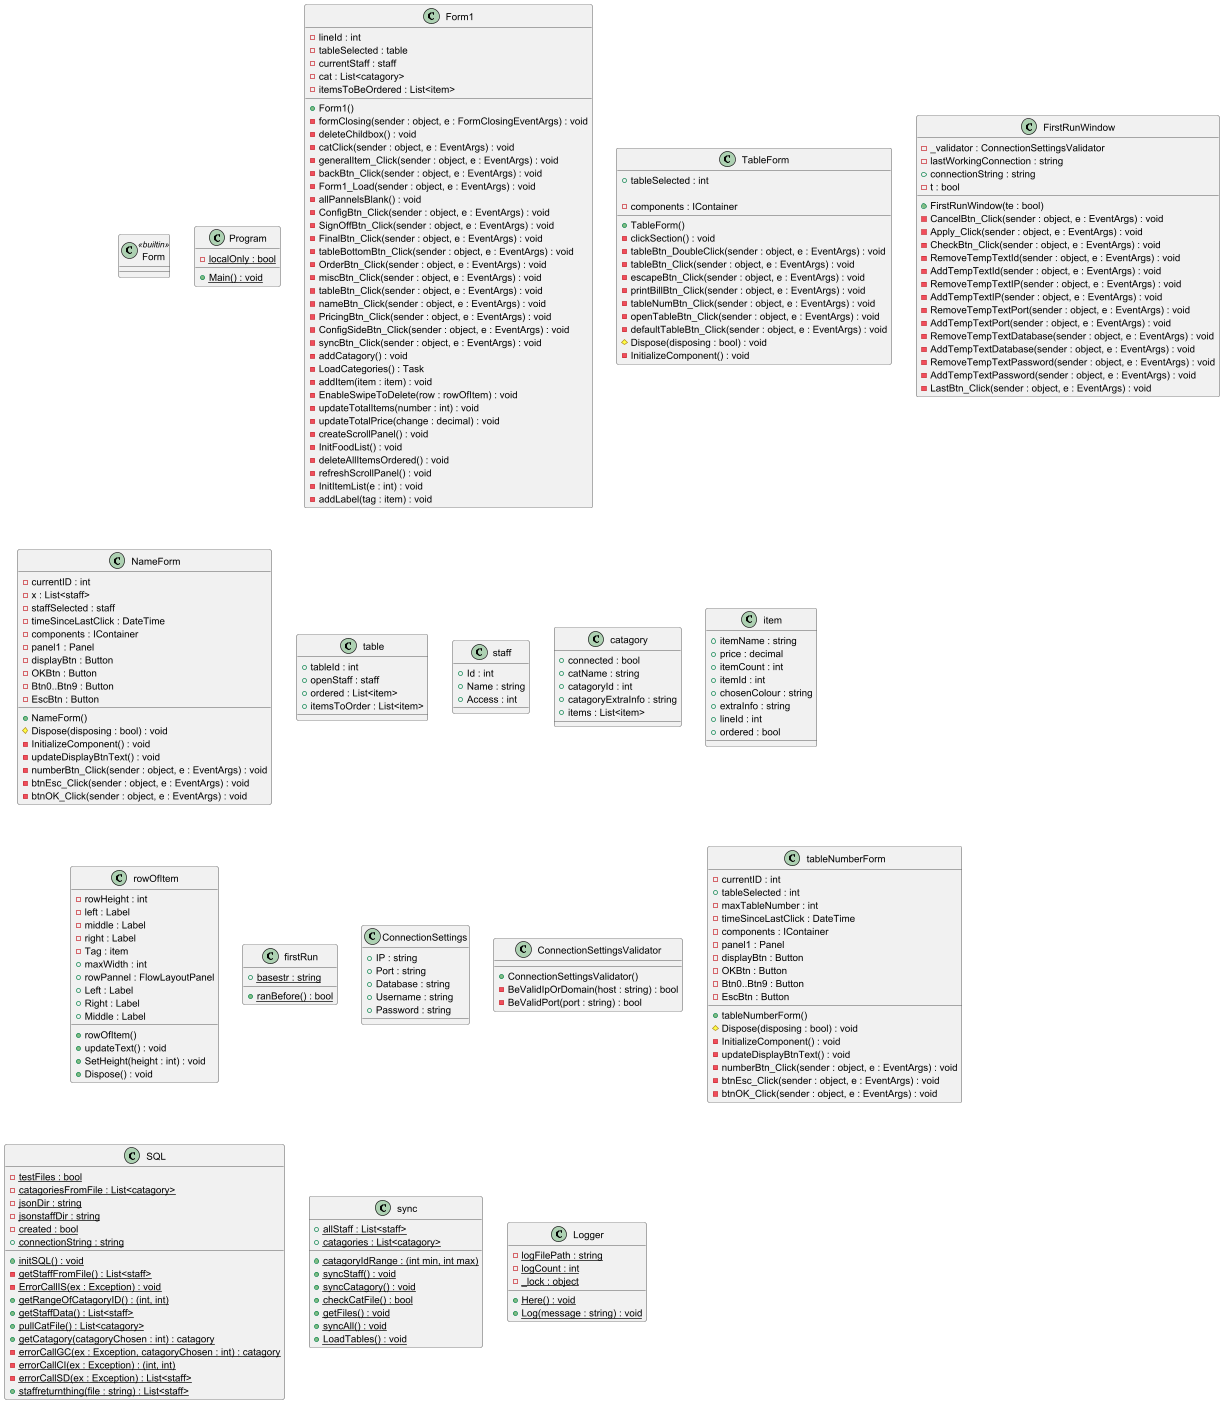

The diagram above was rendered by PlantUML. Its source (embedded in the PNG):
@startuml
class Form <<builtin>>

class Program {
  - {static} localOnly : bool
  + {static} Main() : void
}

class Form1 {
  - lineId : int
  - tableSelected : table
  - currentStaff : staff
  - cat : List<catagory>
  - itemsToBeOrdered : List<item>
  
  + Form1()
  - formClosing(sender : object, e : FormClosingEventArgs) : void
  - deleteChildbox() : void
  - catClick(sender : object, e : EventArgs) : void
  - generalItem_Click(sender : object, e : EventArgs) : void
  - backBtn_Click(sender : object, e : EventArgs) : void
  - Form1_Load(sender : object, e : EventArgs) : void
  - allPannelsBlank() : void
  - ConfigBtn_Click(sender : object, e : EventArgs) : void
  - SignOffBtn_Click(sender : object, e : EventArgs) : void
  - FinalBtn_Click(sender : object, e : EventArgs) : void
  - tableBottomBtn_Click(sender : object, e : EventArgs) : void
  - OrderBtn_Click(sender : object, e : EventArgs) : void
  - miscBtn_Click(sender : object, e : EventArgs) : void
  - tableBtn_Click(sender : object, e : EventArgs) : void
  - nameBtn_Click(sender : object, e : EventArgs) : void
  - PricingBtn_Click(sender : object, e : EventArgs) : void
  - ConfigSideBtn_Click(sender : object, e : EventArgs) : void
  - syncBtn_Click(sender : object, e : EventArgs) : void
  - addCatagory() : void
  - LoadCategories() : Task
  - addItem(item : item) : void
  - EnableSwipeToDelete(row : rowOfItem) : void
  - updateTotalItems(number : int) : void
  - updateTotalPrice(change : decimal) : void
  - createScrollPanel() : void
  - InitFoodList() : void
  - deleteAllItemsOrdered() : void
  - refreshScrollPanel() : void
  - InitItemList(e : int) : void
  - addLabel(tag : item) : void
}

class TableForm {
  + tableSelected : int
  
  + TableForm()
  - clickSection() : void
  - tableBtn_DoubleClick(sender : object, e : EventArgs) : void
  - tableBtn_Click(sender : object, e : EventArgs) : void
  - escapeBtn_Click(sender : object, e : EventArgs) : void
  - printBillBtn_Click(sender : object, e : EventArgs) : void
  - tableNumBtn_Click(sender : object, e : EventArgs) : void
  - openTableBtn_Click(sender : object, e : EventArgs) : void
  - defaultTableBtn_Click(sender : object, e : EventArgs) : void
  # Dispose(disposing : bool) : void
  - InitializeComponent() : void
  - {field} components : IContainer
}

class FirstRunWindow {
  - _validator : ConnectionSettingsValidator
  - lastWorkingConnection : string
  + connectionString : string
  - t : bool
  
  + FirstRunWindow(te : bool)
  - CancelBtn_Click(sender : object, e : EventArgs) : void
  - Apply_Click(sender : object, e : EventArgs) : void
  - CheckBtn_Click(sender : object, e : EventArgs) : void
  - RemoveTempTextId(sender : object, e : EventArgs) : void
  - AddTempTextId(sender : object, e : EventArgs) : void
  - RemoveTempTextIP(sender : object, e : EventArgs) : void
  - AddTempTextIP(sender : object, e : EventArgs) : void
  - RemoveTempTextPort(sender : object, e : EventArgs) : void
  - AddTempTextPort(sender : object, e : EventArgs) : void
  - RemoveTempTextDatabase(sender : object, e : EventArgs) : void
  - AddTempTextDatabase(sender : object, e : EventArgs) : void
  - RemoveTempTextPassword(sender : object, e : EventArgs) : void
  - AddTempTextPassword(sender : object, e : EventArgs) : void
  - LastBtn_Click(sender : object, e : EventArgs) : void
}

class NameForm {
  - currentID : int
  - x : List<staff>
  - staffSelected : staff
  - timeSinceLastClick : DateTime
  - components : IContainer
  - panel1 : Panel
  - displayBtn : Button
  - OKBtn : Button
  - Btn0..Btn9 : Button
  - EscBtn : Button
  
  + NameForm()
  # Dispose(disposing : bool) : void
  - InitializeComponent() : void
  - updateDisplayBtnText() : void
  - numberBtn_Click(sender : object, e : EventArgs) : void
  - btnEsc_Click(sender : object, e : EventArgs) : void
  - btnOK_Click(sender : object, e : EventArgs) : void
}

class table {
  + tableId : int
  + openStaff : staff
  + ordered : List<item>
  + itemsToOrder : List<item>
}

class staff {
  + Id : int
  + Name : string
  + Access : int
}

class catagory {
  + connected : bool
  + catName : string
  + catagoryId : int
  + catagoryExtraInfo : string
  + items : List<item>
}

class item {
  + itemName : string
  + price : decimal
  + itemCount : int
  + itemId : int
  + chosenColour : string
  + extraInfo : string
  + lineId : int
  + ordered : bool
}

class rowOfItem {
  - rowHeight : int
  - left : Label
  - middle : Label
  - right : Label
  - Tag : item
  + maxWidth : int
  + rowPannel : FlowLayoutPanel
  + Left : Label
  + Right : Label
  + Middle : Label
  + rowOfItem()
  + updateText() : void
  + SetHeight(height : int) : void
  + Dispose() : void
}

class firstRun {
  + {static} basestr : string
  + {static} ranBefore() : bool
}

class ConnectionSettings {
  + IP : string
  + Port : string
  + Database : string
  + Username : string
  + Password : string
}

class ConnectionSettingsValidator {
  + ConnectionSettingsValidator()
  - BeValidIpOrDomain(host : string) : bool
  - BeValidPort(port : string) : bool
}

class tableNumberForm {
  - currentID : int
  + tableSelected : int
  - maxTableNumber : int
  - timeSinceLastClick : DateTime
  - components : IContainer
  - panel1 : Panel
  - displayBtn : Button
  - OKBtn : Button
  - Btn0..Btn9 : Button
  - EscBtn : Button
  
  + tableNumberForm()
  # Dispose(disposing : bool) : void
  - InitializeComponent() : void
  - updateDisplayBtnText() : void
  - numberBtn_Click(sender : object, e : EventArgs) : void
  - btnEsc_Click(sender : object, e : EventArgs) : void
  - btnOK_Click(sender : object, e : EventArgs) : void
}

class SQL {
  - {static} testFiles : bool
  - {static} catagoriesFromFile : List<catagory>
  - {static} jsonDir : string
  - {static} jsonstaffDir : string
  - {static} created : bool
  + {static} connectionString : string

  + {static} initSQL() : void
  - {static} getStaffFromFile() : List<staff>
  - {static} ErrorCallIS(ex : Exception) : void
  + {static} getRangeOfCatagoryID() : (int, int)
  + {static} getStaffData() : List<staff>
  + {static} pullCatFile() : List<catagory>
  + {static} getCatagory(catagoryChosen : int) : catagory
  - {static} errorCallGC(ex : Exception, catagoryChosen : int) : catagory
  - {static} errorCallCI(ex : Exception) : (int, int)
  - {static} errorCallSD(ex : Exception) : List<staff>
  + {static} staffreturnthing(file : string) : List<staff>
}

class sync {
  + {static} catagoryIdRange : (int min, int max)
  + {static} allStaff : List<staff>
  + {static} catagories : List<catagory>
  
  + {static} syncStaff() : void
  + {static} syncCatagory() : void
  + {static} checkCatFile() : bool
  + {static} getFiles() : void
  + {static} syncAll() : void
  + {static} LoadTables() : void
}


class Logger {
  - {static} logFilePath : string
  - {static} logCount : int
  - {static} _lock : object
  
  + {static} Here() : void
  + {static} Log(message : string) : void
}


@enduml